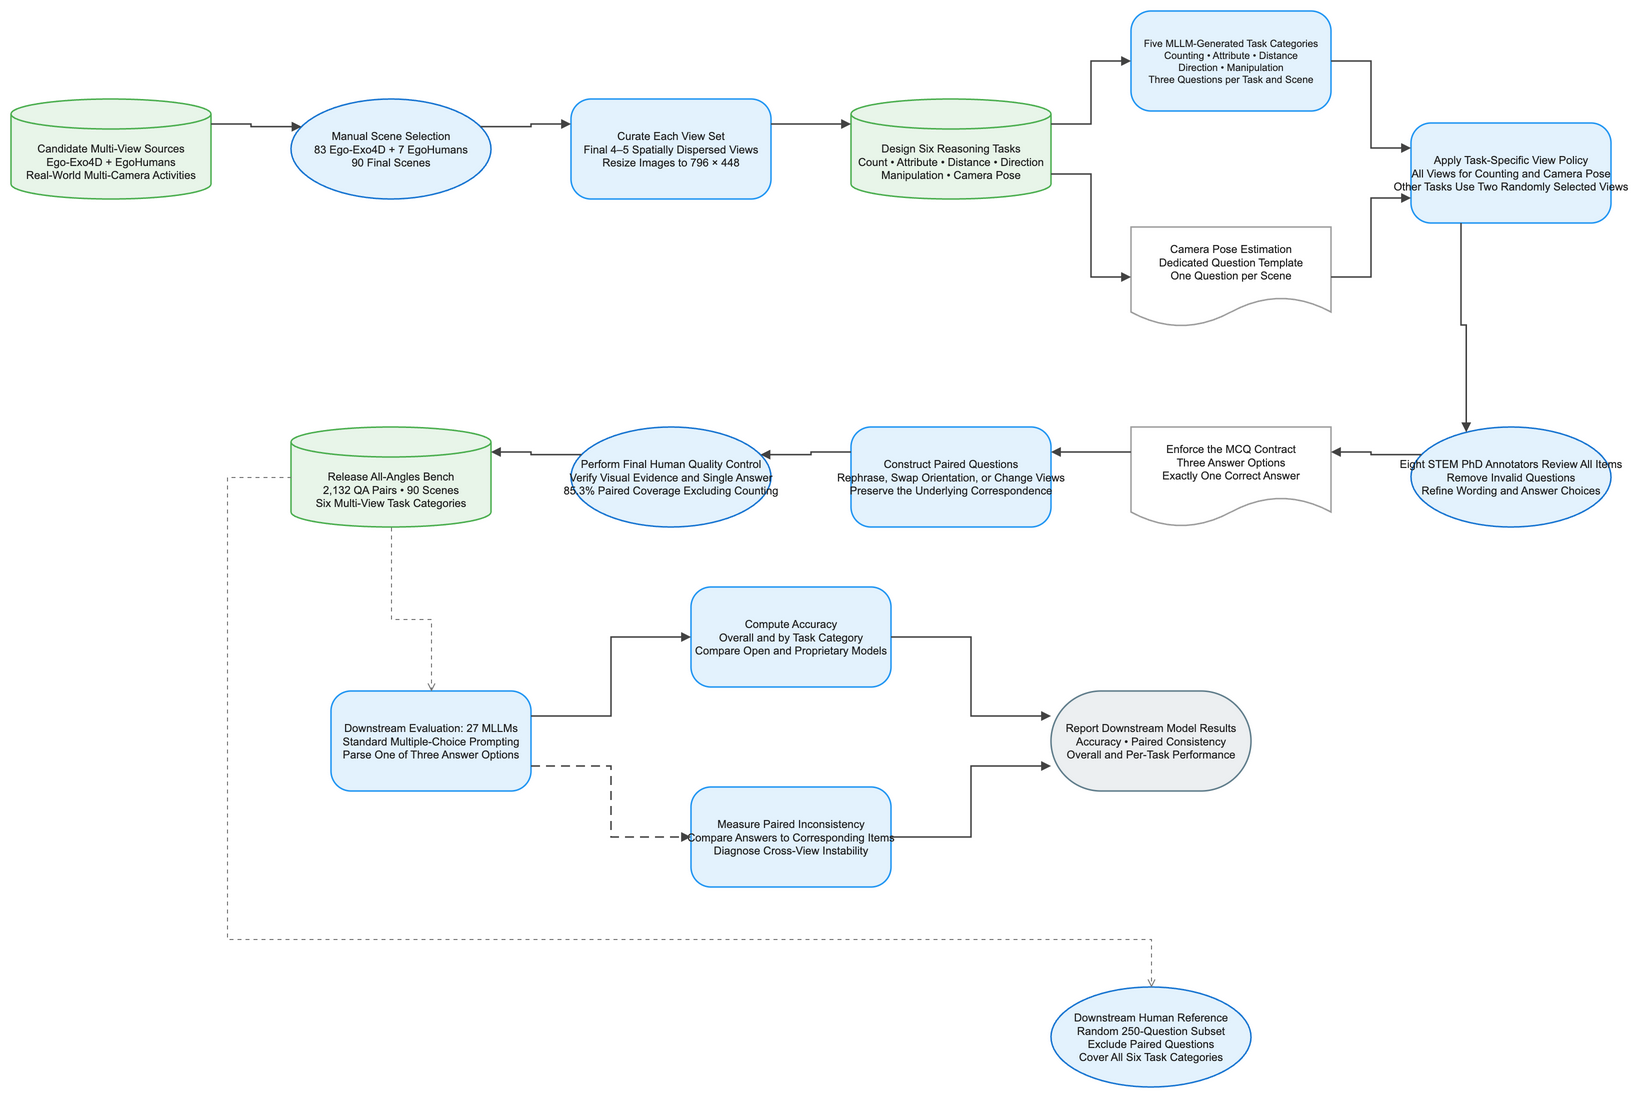

The diagram above was exported from draw.io. Its source (the exported page's mxGraphModel, read from the mxfile embedded in the PNG):
<mxGraphModel dx="1120" dy="720" grid="1" gridSize="8" guides="1" tooltips="1" connect="1" arrows="1" fold="1" page="1" pageScale="1" pageWidth="1624" pageHeight="1192" math="0" background="#FFFFFF">
  <root>
    <mxCell id="0" />
    <mxCell id="1" parent="0" />
    <mxCell id="2" value="Candidate Multi-View Sources&#10;Ego-Exo4D + EgoHumans&#10;Real-World Multi-Camera Activities" style="shape=cylinder3;boundedLbl=1;backgroundOutline=1;size=15;html=0;convertToSvg=1;whiteSpace=wrap;fillColor=#E8F5E9;strokeColor=#4CAF50;strokeWidth=1.5;fontColor=#212121;fontSize=11;fontFamily=Arial, Helvetica, sans-serif;verticalAlign=middle;align=center" vertex="1" parent="1">
      <mxGeometry x="-56" y="120" width="200" height="100" as="geometry" />
    </mxCell>
    <mxCell id="3" value="Manual Scene Selection&#10;83 Ego-Exo4D + 7 EgoHumans&#10;90 Final Scenes" style="ellipse;html=0;convertToSvg=1;whiteSpace=wrap;fillColor=#E3F2FD;strokeColor=#1976D2;strokeWidth=1.5;fontColor=#212121;fontSize=11;fontFamily=Arial, Helvetica, sans-serif;verticalAlign=middle;align=center" vertex="1" parent="1">
      <mxGeometry x="224" y="120" width="200" height="100" as="geometry" />
    </mxCell>
    <mxCell id="4" value="Curate Each View Set&#10;Final 4–5 Spatially Dispersed Views&#10;Resize Images to 796 × 448" style="rounded=1;arcSize=20;html=0;convertToSvg=1;whiteSpace=wrap;fillColor=#E3F2FD;strokeColor=#2196F3;strokeWidth=1.5;fontColor=#212121;fontSize=11;fontFamily=Arial, Helvetica, sans-serif;verticalAlign=middle;align=center" vertex="1" parent="1">
      <mxGeometry x="504" y="120" width="200" height="100" as="geometry" />
    </mxCell>
    <mxCell id="5" value="Design Six Reasoning Tasks&#10;Count • Attribute • Distance • Direction&#10;Manipulation • Camera Pose" style="shape=cylinder3;boundedLbl=1;backgroundOutline=1;size=15;html=0;convertToSvg=1;whiteSpace=wrap;fillColor=#E8F5E9;strokeColor=#4CAF50;strokeWidth=1.5;fontColor=#212121;fontSize=11;fontFamily=Arial, Helvetica, sans-serif;verticalAlign=middle;align=center" vertex="1" parent="1">
      <mxGeometry x="784" y="120" width="200" height="100" as="geometry" />
    </mxCell>
    <mxCell id="6" value="Five MLLM-Generated Task Categories&#10;Counting • Attribute • Distance&#10;Direction • Manipulation&#10;Three Questions per Task and Scene" style="rounded=1;arcSize=20;html=0;convertToSvg=1;whiteSpace=wrap;fillColor=#E3F2FD;strokeColor=#2196F3;strokeWidth=1.5;fontColor=#212121;fontSize=10;fontFamily=Arial, Helvetica, sans-serif;verticalAlign=middle;align=center" vertex="1" parent="1">
      <mxGeometry x="1064" y="32" width="200" height="100" as="geometry" />
    </mxCell>
    <mxCell id="7" value="Camera Pose Estimation&#10;Dedicated Question Template&#10;One Question per Scene" style="shape=document;boundedLbl=1;html=0;convertToSvg=1;whiteSpace=wrap;fillColor=#FFFFFF;strokeColor=#9E9E9E;strokeWidth=1.5;fontColor=#212121;fontSize=11;fontFamily=Arial, Helvetica, sans-serif;verticalAlign=middle;align=center" vertex="1" parent="1">
      <mxGeometry x="1064" y="248" width="200" height="100" as="geometry" />
    </mxCell>
    <mxCell id="8" value="Apply Task-Specific View Policy&#10;All Views for Counting and Camera Pose&#10;Other Tasks Use Two Randomly Selected Views" style="rounded=1;arcSize=20;html=0;convertToSvg=1;whiteSpace=wrap;fillColor=#E3F2FD;strokeColor=#2196F3;strokeWidth=1.5;fontColor=#212121;fontSize=11;fontFamily=Arial, Helvetica, sans-serif;verticalAlign=middle;align=center" vertex="1" parent="1">
      <mxGeometry x="1344" y="144" width="200" height="100" as="geometry" />
    </mxCell>
    <mxCell id="9" value="Eight STEM PhD Annotators Review All Items&#10;Remove Invalid Questions&#10;Refine Wording and Answer Choices" style="ellipse;html=0;convertToSvg=1;whiteSpace=wrap;fillColor=#E3F2FD;strokeColor=#1976D2;strokeWidth=1.5;fontColor=#212121;fontSize=11;fontFamily=Arial, Helvetica, sans-serif;verticalAlign=middle;align=center" vertex="1" parent="1">
      <mxGeometry x="1344" y="448" width="200" height="100" as="geometry" />
    </mxCell>
    <mxCell id="10" value="Enforce the MCQ Contract&#10;Three Answer Options&#10;Exactly One Correct Answer" style="shape=document;boundedLbl=1;html=0;convertToSvg=1;whiteSpace=wrap;fillColor=#FFFFFF;strokeColor=#9E9E9E;strokeWidth=1.5;fontColor=#212121;fontSize=11;fontFamily=Arial, Helvetica, sans-serif;verticalAlign=middle;align=center" vertex="1" parent="1">
      <mxGeometry x="1064" y="448" width="200" height="100" as="geometry" />
    </mxCell>
    <mxCell id="11" value="Construct Paired Questions&#10;Rephrase, Swap Orientation, or Change Views&#10;Preserve the Underlying Correspondence" style="rounded=1;arcSize=20;html=0;convertToSvg=1;whiteSpace=wrap;fillColor=#E3F2FD;strokeColor=#2196F3;strokeWidth=1.5;fontColor=#212121;fontSize=11;fontFamily=Arial, Helvetica, sans-serif;verticalAlign=middle;align=center" vertex="1" parent="1">
      <mxGeometry x="784" y="448" width="200" height="100" as="geometry" />
    </mxCell>
    <mxCell id="12" value="Perform Final Human Quality Control&#10;Verify Visual Evidence and Single Answer&#10;85.3% Paired Coverage Excluding Counting" style="ellipse;html=0;convertToSvg=1;whiteSpace=wrap;fillColor=#E3F2FD;strokeColor=#1976D2;strokeWidth=1.5;fontColor=#212121;fontSize=11;fontFamily=Arial, Helvetica, sans-serif;verticalAlign=middle;align=center" vertex="1" parent="1">
      <mxGeometry x="504" y="448" width="200" height="100" as="geometry" />
    </mxCell>
    <mxCell id="13" value="Release All-Angles Bench&#10;2,132 QA Pairs • 90 Scenes&#10;Six Multi-View Task Categories" style="shape=cylinder3;boundedLbl=1;backgroundOutline=1;size=15;html=0;convertToSvg=1;whiteSpace=wrap;fillColor=#E8F5E9;strokeColor=#4CAF50;strokeWidth=1.5;fontColor=#212121;fontSize=11;fontFamily=Arial, Helvetica, sans-serif;verticalAlign=middle;align=center" vertex="1" parent="1">
      <mxGeometry x="224" y="448" width="200" height="100" as="geometry" />
    </mxCell>
    <mxCell id="14" value="Downstream Evaluation: 27 MLLMs&#10;Standard Multiple-Choice Prompting&#10;Parse One of Three Answer Options" style="rounded=1;arcSize=20;html=0;convertToSvg=1;whiteSpace=wrap;fillColor=#E3F2FD;strokeColor=#2196F3;strokeWidth=1.5;fontColor=#212121;fontSize=11;fontFamily=Arial, Helvetica, sans-serif;verticalAlign=middle;align=center" vertex="1" parent="1">
      <mxGeometry x="264" y="712" width="200" height="100" as="geometry" />
    </mxCell>
    <mxCell id="15" value="Compute Accuracy&#10;Overall and by Task Category&#10;Compare Open and Proprietary Models" style="rounded=1;arcSize=20;html=0;convertToSvg=1;whiteSpace=wrap;fillColor=#E3F2FD;strokeColor=#2196F3;strokeWidth=1.5;fontColor=#212121;fontSize=11;fontFamily=Arial, Helvetica, sans-serif;verticalAlign=middle;align=center" vertex="1" parent="1">
      <mxGeometry x="624" y="608" width="200" height="100" as="geometry" />
    </mxCell>
    <mxCell id="16" value="Measure Paired Inconsistency&#10;Compare Answers to Corresponding Items&#10;Diagnose Cross-View Instability" style="rounded=1;arcSize=20;html=0;convertToSvg=1;whiteSpace=wrap;fillColor=#E3F2FD;strokeColor=#2196F3;strokeWidth=1.5;fontColor=#212121;fontSize=11;fontFamily=Arial, Helvetica, sans-serif;verticalAlign=middle;align=center" vertex="1" parent="1">
      <mxGeometry x="624" y="808" width="200" height="100" as="geometry" />
    </mxCell>
    <mxCell id="17" value="Downstream Human Reference&#10;Random 250-Question Subset&#10;Exclude Paired Questions&#10;Cover All Six Task Categories" style="ellipse;html=0;convertToSvg=1;whiteSpace=wrap;fillColor=#E3F2FD;strokeColor=#1976D2;strokeWidth=1.5;fontColor=#212121;fontSize=11;fontFamily=Arial, Helvetica, sans-serif;verticalAlign=middle;align=center" vertex="1" parent="1">
      <mxGeometry x="984" y="1008" width="200" height="100" as="geometry" />
    </mxCell>
    <mxCell id="18" value="Report Downstream Model Results&#10;Accuracy • Paired Consistency&#10;Overall and Per-Task Performance" style="rounded=1;arcSize=50;html=0;convertToSvg=1;whiteSpace=wrap;fillColor=#ECEFF1;strokeColor=#607D8B;strokeWidth=1.5;fontColor=#212121;fontSize=11;fontFamily=Arial, Helvetica, sans-serif;verticalAlign=middle;align=center" vertex="1" parent="1">
      <mxGeometry x="984" y="712" width="200" height="100" as="geometry" />
    </mxCell>
    <mxCell id="19" value="" style="edgeStyle=orthogonalEdgeStyle;rounded=0;orthogonalLoop=1;jettySize=auto;html=0;convertToSvg=1;strokeColor=#424242;strokeWidth=1.5;endArrow=block;endFill=1;exitX=1;exitY=0.25;exitDx=0;exitDy=0;entryX=0;entryY=0.25;entryDx=0;entryDy=0;jumpStyle=arc;jumpSize=8" edge="1" parent="1" source="2" target="3">
      <mxGeometry relative="1" as="geometry" />
    </mxCell>
    <mxCell id="20" value="" style="edgeStyle=orthogonalEdgeStyle;rounded=0;orthogonalLoop=1;jettySize=auto;html=0;convertToSvg=1;strokeColor=#424242;strokeWidth=1.5;endArrow=block;endFill=1;exitX=1;exitY=0.25;exitDx=0;exitDy=0;entryX=0;entryY=0.25;entryDx=0;entryDy=0;jumpStyle=arc;jumpSize=8" edge="1" parent="1" source="3" target="4">
      <mxGeometry relative="1" as="geometry" />
    </mxCell>
    <mxCell id="21" value="" style="edgeStyle=orthogonalEdgeStyle;rounded=0;orthogonalLoop=1;jettySize=auto;html=0;convertToSvg=1;strokeColor=#424242;strokeWidth=1.5;endArrow=block;endFill=1;exitX=1;exitY=0.25;exitDx=0;exitDy=0;entryX=0;entryY=0.25;entryDx=0;entryDy=0;jumpStyle=arc;jumpSize=8" edge="1" parent="1" source="4" target="5">
      <mxGeometry relative="1" as="geometry" />
    </mxCell>
    <mxCell id="22" value="" style="edgeStyle=orthogonalEdgeStyle;rounded=0;orthogonalLoop=1;jettySize=auto;html=0;convertToSvg=1;strokeColor=#424242;strokeWidth=1.5;endArrow=block;endFill=1;exitX=1;exitY=0.25;exitDx=0;exitDy=0;entryX=0;entryY=0.5;entryDx=0;entryDy=0;jumpStyle=arc;jumpSize=8" edge="1" parent="1" source="5" target="6">
      <mxGeometry relative="1" as="geometry" />
    </mxCell>
    <mxCell id="23" value="" style="edgeStyle=orthogonalEdgeStyle;rounded=0;orthogonalLoop=1;jettySize=auto;html=0;convertToSvg=1;strokeColor=#424242;strokeWidth=1.5;endArrow=block;endFill=1;exitX=1;exitY=0.75;exitDx=0;exitDy=0;entryX=0;entryY=0.5;entryDx=0;entryDy=0;jumpStyle=arc;jumpSize=8" edge="1" parent="1" source="5" target="7">
      <mxGeometry relative="1" as="geometry" />
    </mxCell>
    <mxCell id="24" value="" style="edgeStyle=orthogonalEdgeStyle;rounded=0;orthogonalLoop=1;jettySize=auto;html=0;convertToSvg=1;strokeColor=#424242;strokeWidth=1.5;endArrow=block;endFill=1;exitX=1;exitY=0.5;exitDx=0;exitDy=0;entryX=0;entryY=0.25;entryDx=0;entryDy=0;jumpStyle=arc;jumpSize=8" edge="1" parent="1" source="6" target="8">
      <mxGeometry relative="1" as="geometry" />
    </mxCell>
    <mxCell id="25" value="" style="edgeStyle=orthogonalEdgeStyle;rounded=0;orthogonalLoop=1;jettySize=auto;html=0;convertToSvg=1;strokeColor=#424242;strokeWidth=1.5;endArrow=block;endFill=1;exitX=1;exitY=0.5;exitDx=0;exitDy=0;entryX=0;entryY=0.75;entryDx=0;entryDy=0;jumpStyle=arc;jumpSize=8" edge="1" parent="1" source="7" target="8">
      <mxGeometry relative="1" as="geometry" />
    </mxCell>
    <mxCell id="26" value="" style="edgeStyle=orthogonalEdgeStyle;rounded=0;orthogonalLoop=1;jettySize=auto;html=0;convertToSvg=1;strokeColor=#424242;strokeWidth=1.5;endArrow=block;endFill=1;exitX=0.25;exitY=1;exitDx=0;exitDy=0;entryX=0.25;entryY=0;entryDx=0;entryDy=0;jumpStyle=arc;jumpSize=8" edge="1" parent="1" source="8" target="9">
      <mxGeometry relative="1" as="geometry" />
    </mxCell>
    <mxCell id="27" value="" style="edgeStyle=orthogonalEdgeStyle;rounded=0;orthogonalLoop=1;jettySize=auto;html=0;convertToSvg=1;strokeColor=#424242;strokeWidth=1.5;endArrow=block;endFill=1;exitX=0;exitY=0.25;exitDx=0;exitDy=0;entryX=1;entryY=0.25;entryDx=0;entryDy=0;jumpStyle=arc;jumpSize=8" edge="1" parent="1" source="9" target="10">
      <mxGeometry relative="1" as="geometry" />
    </mxCell>
    <mxCell id="28" value="" style="edgeStyle=orthogonalEdgeStyle;rounded=0;orthogonalLoop=1;jettySize=auto;html=0;convertToSvg=1;strokeColor=#424242;strokeWidth=1.5;endArrow=block;endFill=1;exitX=0;exitY=0.25;exitDx=0;exitDy=0;entryX=1;entryY=0.25;entryDx=0;entryDy=0;jumpStyle=arc;jumpSize=8" edge="1" parent="1" source="10" target="11">
      <mxGeometry relative="1" as="geometry" />
    </mxCell>
    <mxCell id="29" value="" style="edgeStyle=orthogonalEdgeStyle;rounded=0;orthogonalLoop=1;jettySize=auto;html=0;convertToSvg=1;strokeColor=#424242;strokeWidth=1.5;endArrow=block;endFill=1;exitX=0;exitY=0.25;exitDx=0;exitDy=0;entryX=1;entryY=0.25;entryDx=0;entryDy=0;jumpStyle=arc;jumpSize=8" edge="1" parent="1" source="11" target="12">
      <mxGeometry relative="1" as="geometry" />
    </mxCell>
    <mxCell id="30" value="" style="edgeStyle=orthogonalEdgeStyle;rounded=0;orthogonalLoop=1;jettySize=auto;html=0;convertToSvg=1;strokeColor=#424242;strokeWidth=1.5;endArrow=block;endFill=1;exitX=0;exitY=0.25;exitDx=0;exitDy=0;entryX=1;entryY=0.25;entryDx=0;entryDy=0;jumpStyle=arc;jumpSize=8" edge="1" parent="1" source="12" target="13">
      <mxGeometry relative="1" as="geometry" />
    </mxCell>
    <mxCell id="31" value="" style="edgeStyle=orthogonalEdgeStyle;rounded=0;orthogonalLoop=1;jettySize=auto;html=0;convertToSvg=1;strokeColor=#757575;strokeWidth=1;endArrow=open;endFill=0;dashed=1;dashPattern=4 4;jumpStyle=arc;jumpSize=8" edge="1" parent="1" source="13" target="14">
      <mxGeometry relative="1" as="geometry">
        <Array as="points">
          <mxPoint x="324" y="640" />
          <mxPoint x="364" y="640" />
        </Array>
      </mxGeometry>
    </mxCell>
    <mxCell id="32" value="" style="edgeStyle=orthogonalEdgeStyle;rounded=0;orthogonalLoop=1;jettySize=auto;html=0;convertToSvg=1;strokeColor=#424242;strokeWidth=1.5;endArrow=block;endFill=1;exitX=1;exitY=0.25;exitDx=0;exitDy=0;entryX=0;entryY=0.5;entryDx=0;entryDy=0;jumpStyle=arc;jumpSize=8" edge="1" parent="1" source="14" target="15">
      <mxGeometry relative="1" as="geometry" />
    </mxCell>
    <mxCell id="33" value="" style="edgeStyle=orthogonalEdgeStyle;rounded=0;orthogonalLoop=1;jettySize=auto;html=0;convertToSvg=1;strokeColor=#424242;strokeWidth=1.5;endArrow=block;endFill=1;exitX=1;exitY=0.75;exitDx=0;exitDy=0;entryX=0;entryY=0.5;entryDx=0;entryDy=0;dashed=1;dashPattern=6 4;jumpStyle=arc;jumpSize=8" edge="1" parent="1" source="14" target="16">
      <mxGeometry relative="1" as="geometry" />
    </mxCell>
    <mxCell id="34" value="" style="edgeStyle=orthogonalEdgeStyle;rounded=0;orthogonalLoop=1;jettySize=auto;html=0;convertToSvg=1;strokeColor=#757575;strokeWidth=1;endArrow=open;endFill=0;dashed=1;dashPattern=4 4;jumpStyle=arc;jumpSize=8" edge="1" parent="1" source="13" target="17">
      <mxGeometry relative="1" as="geometry">
        <Array as="points">
          <mxPoint x="160" y="498" />
          <mxPoint x="160" y="960" />
          <mxPoint x="1084" y="960" />
        </Array>
      </mxGeometry>
    </mxCell>
    <mxCell id="35" value="" style="edgeStyle=orthogonalEdgeStyle;rounded=0;orthogonalLoop=1;jettySize=auto;html=0;convertToSvg=1;strokeColor=#424242;strokeWidth=1.5;endArrow=block;endFill=1;exitX=1;exitY=0.5;exitDx=0;exitDy=0;entryX=0;entryY=0.25;entryDx=0;entryDy=0;jumpStyle=arc;jumpSize=8" edge="1" parent="1" source="15" target="18">
      <mxGeometry relative="1" as="geometry" />
    </mxCell>
    <mxCell id="36" value="" style="edgeStyle=orthogonalEdgeStyle;rounded=0;orthogonalLoop=1;jettySize=auto;html=0;convertToSvg=1;strokeColor=#424242;strokeWidth=1.5;endArrow=block;endFill=1;exitX=1;exitY=0.5;exitDx=0;exitDy=0;entryX=0;entryY=0.75;entryDx=0;entryDy=0;jumpStyle=arc;jumpSize=8" edge="1" parent="1" source="16" target="18">
      <mxGeometry relative="1" as="geometry" />
    </mxCell>
  </root>
</mxGraphModel>